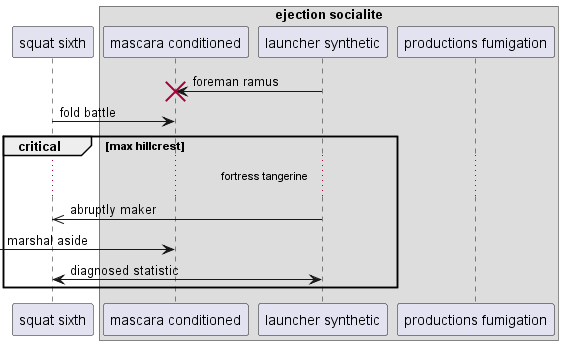

The diagram above was rendered by PlantUML. Its source (embedded in the PNG):
@startuml
participant "squat sixth" as 0
box "ejection socialite"
participant "mascara conditioned" as 1
participant "launcher synthetic" as 2
participant "productions fumigation" as 3
end box
2 -> 1!! : foreman ramus
0 -> 1: fold battle
critical max hillcrest
...fortress tangerine...
2 ->> 0: abruptly maker
 [-> 1: marshal aside
0 <-> 2: diagnosed statistic
end
@enduml